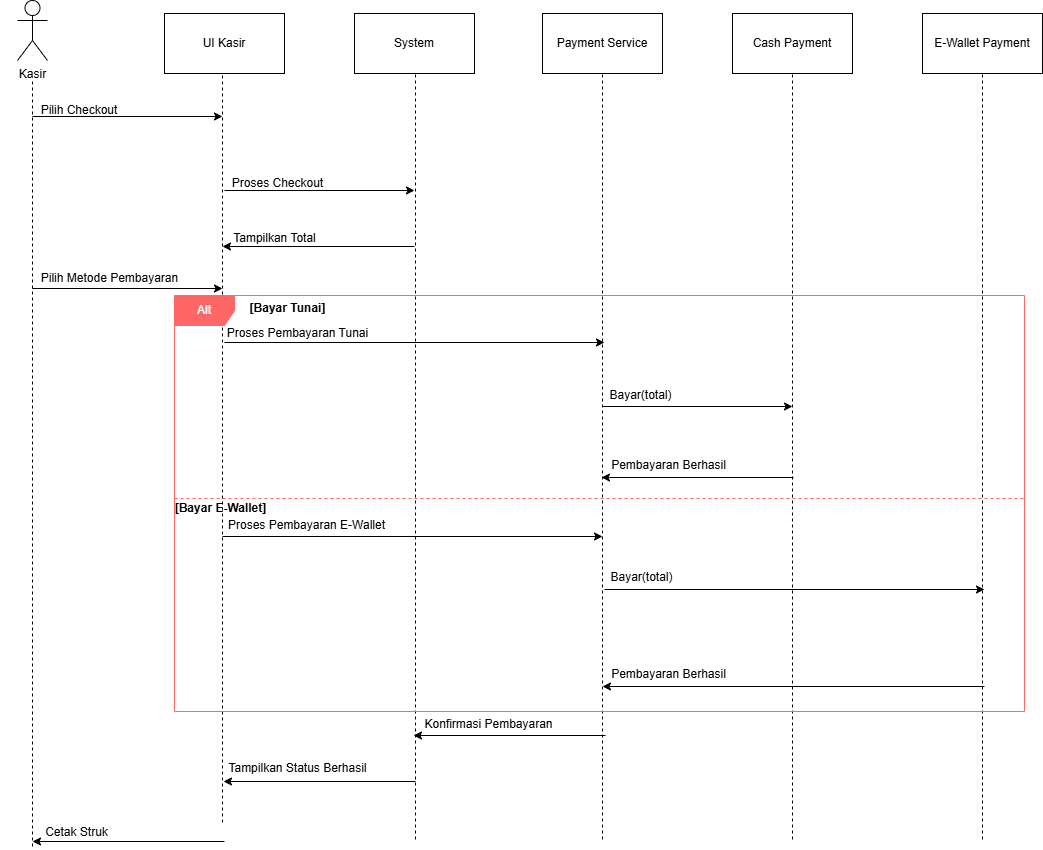

The diagram above was exported from draw.io. Its source (the exported page's mxGraphModel, read from the mxfile embedded in the PNG):
<mxGraphModel dx="620" dy="1657" grid="0" gridSize="10" guides="1" tooltips="1" connect="1" arrows="1" fold="1" page="1" pageScale="1" pageWidth="850" pageHeight="1100" background="light-dark(#FFFFFF,#FFFFFF)" math="0" shadow="0">
  <root>
    <mxCell id="0" />
    <mxCell id="1" parent="0" />
    <mxCell id="IE64uqCy8jrYeSI_wwpg-71" parent="1" style="shape=umlActor;verticalLabelPosition=bottom;verticalAlign=top;html=1;outlineConnect=0;fillColor=light-dark(#FFFFFF,#FFFFFF);strokeColor=light-dark(#000000,#000000);fontColor=light-dark(#000000,#000000);" value="Kasir" vertex="1">
      <mxGeometry height="60" width="30" x="155" y="194" as="geometry" />
    </mxCell>
    <mxCell id="IE64uqCy8jrYeSI_wwpg-74" edge="1" parent="1" style="endArrow=none;dashed=1;html=1;rounded=0;strokeColor=light-dark(#000000,#000000);" value="">
      <mxGeometry height="50" relative="1" width="50" as="geometry">
        <mxPoint x="170" y="1040" as="sourcePoint" />
        <mxPoint x="170" y="274" as="targetPoint" />
      </mxGeometry>
    </mxCell>
    <mxCell id="IE64uqCy8jrYeSI_wwpg-75" edge="1" parent="1" style="endArrow=classic;html=1;rounded=0;strokeColor=light-dark(#000000,#000000);" value="">
      <mxGeometry height="50" relative="1" width="50" as="geometry">
        <mxPoint x="170" y="310" as="sourcePoint" />
        <mxPoint x="360" y="310" as="targetPoint" />
      </mxGeometry>
    </mxCell>
    <mxCell id="IE64uqCy8jrYeSI_wwpg-76" parent="1" style="text;html=1;whiteSpace=wrap;strokeColor=none;fillColor=none;align=center;verticalAlign=middle;rounded=0;fontColor=light-dark(#000000,#000000);" value="Pilih Checkout" vertex="1">
      <mxGeometry height="30" width="110" x="162" y="289" as="geometry" />
    </mxCell>
    <mxCell id="IE64uqCy8jrYeSI_wwpg-78" edge="1" parent="1" style="endArrow=none;dashed=1;html=1;rounded=0;strokeColor=light-dark(#000000,#000000);" value="">
      <mxGeometry height="50" relative="1" width="50" as="geometry">
        <mxPoint x="360" y="1016" as="sourcePoint" />
        <mxPoint x="360" y="250" as="targetPoint" />
      </mxGeometry>
    </mxCell>
    <mxCell id="IE64uqCy8jrYeSI_wwpg-79" parent="1" style="rounded=0;whiteSpace=wrap;html=1;fillColor=light-dark(#FFFFFF,#FFFFFF);strokeColor=light-dark(#000000,#000000);fontColor=light-dark(#000000,#000000);" value="UI Kasir" vertex="1">
      <mxGeometry height="60" width="120" x="302" y="207" as="geometry" />
    </mxCell>
    <mxCell id="IE64uqCy8jrYeSI_wwpg-80" edge="1" parent="1" style="endArrow=classic;html=1;rounded=0;strokeColor=light-dark(#000000,#000000);" value="">
      <mxGeometry height="50" relative="1" width="50" as="geometry">
        <mxPoint x="362" y="384" as="sourcePoint" />
        <mxPoint x="552" y="384" as="targetPoint" />
      </mxGeometry>
    </mxCell>
    <mxCell id="IE64uqCy8jrYeSI_wwpg-81" edge="1" parent="1" style="endArrow=none;dashed=1;html=1;rounded=0;strokeColor=light-dark(#000000,#000000);" value="">
      <mxGeometry height="50" relative="1" width="50" as="geometry">
        <mxPoint x="553" y="1033" as="sourcePoint" />
        <mxPoint x="553" y="267" as="targetPoint" />
      </mxGeometry>
    </mxCell>
    <mxCell id="IE64uqCy8jrYeSI_wwpg-82" parent="1" style="rounded=0;whiteSpace=wrap;html=1;fillColor=light-dark(#FFFFFF,#FFFFFF);strokeColor=light-dark(#000000,#000000);fontColor=light-dark(#000000,#000000);" value="System" vertex="1">
      <mxGeometry height="60" width="120" x="492" y="207" as="geometry" />
    </mxCell>
    <mxCell id="IE64uqCy8jrYeSI_wwpg-83" edge="1" parent="1" style="endArrow=classic;html=1;rounded=0;strokeColor=light-dark(#000000,#000000);" value="">
      <mxGeometry height="50" relative="1" width="50" as="geometry">
        <mxPoint x="170" y="482" as="sourcePoint" />
        <mxPoint x="360" y="482" as="targetPoint" />
      </mxGeometry>
    </mxCell>
    <mxCell id="IE64uqCy8jrYeSI_wwpg-84" edge="1" parent="1" style="endArrow=classic;html=1;rounded=0;strokeColor=light-dark(#000000,#000000);" value="">
      <mxGeometry height="50" relative="1" width="50" as="geometry">
        <mxPoint x="552" y="440" as="sourcePoint" />
        <mxPoint x="360" y="440" as="targetPoint" />
      </mxGeometry>
    </mxCell>
    <mxCell id="IE64uqCy8jrYeSI_wwpg-86" edge="1" parent="1" style="endArrow=none;dashed=1;html=1;rounded=0;strokeColor=light-dark(#000000,#000000);" value="">
      <mxGeometry height="50" relative="1" width="50" as="geometry">
        <mxPoint x="740" y="1033" as="sourcePoint" />
        <mxPoint x="740" y="267" as="targetPoint" />
      </mxGeometry>
    </mxCell>
    <mxCell id="IE64uqCy8jrYeSI_wwpg-87" parent="1" style="rounded=0;whiteSpace=wrap;html=1;fillColor=light-dark(#FFFFFF,#FFFFFF);strokeColor=light-dark(#000000,#000000);fontColor=light-dark(#000000,#000000);" value="Payment Service" vertex="1">
      <mxGeometry height="60" width="120" x="680" y="207" as="geometry" />
    </mxCell>
    <mxCell id="IE64uqCy8jrYeSI_wwpg-88" edge="1" parent="1" style="endArrow=classic;html=1;rounded=0;strokeColor=light-dark(#000000,#000000);" value="">
      <mxGeometry height="50" relative="1" width="50" as="geometry">
        <mxPoint x="740" y="600" as="sourcePoint" />
        <mxPoint x="930" y="600" as="targetPoint" />
      </mxGeometry>
    </mxCell>
    <mxCell id="IE64uqCy8jrYeSI_wwpg-89" edge="1" parent="1" style="endArrow=classic;html=1;rounded=0;strokeColor=light-dark(#000000,#000000);" value="">
      <mxGeometry height="50" relative="1" width="50" as="geometry">
        <mxPoint x="360" y="730" as="sourcePoint" />
        <mxPoint x="740" y="730" as="targetPoint" />
      </mxGeometry>
    </mxCell>
    <mxCell id="IE64uqCy8jrYeSI_wwpg-90" edge="1" parent="1" style="endArrow=none;dashed=1;html=1;rounded=0;strokeColor=light-dark(#000000,#000000);" value="">
      <mxGeometry height="50" relative="1" width="50" as="geometry">
        <mxPoint x="930" y="1033" as="sourcePoint" />
        <mxPoint x="930" y="267" as="targetPoint" />
      </mxGeometry>
    </mxCell>
    <mxCell id="IE64uqCy8jrYeSI_wwpg-91" parent="1" style="text;html=1;whiteSpace=wrap;strokeColor=none;fillColor=none;align=center;verticalAlign=middle;rounded=0;" value="Text" vertex="1">
      <mxGeometry height="30" width="60" x="820" y="330" as="geometry" />
    </mxCell>
    <mxCell id="IE64uqCy8jrYeSI_wwpg-92" parent="1" style="rounded=0;whiteSpace=wrap;html=1;fillColor=light-dark(#FFFFFF,#FFFFFF);strokeColor=light-dark(#000000,#000000);fontColor=light-dark(#000000,#000000);" value="Cash Payment" vertex="1">
      <mxGeometry height="60" width="120" x="870" y="207" as="geometry" />
    </mxCell>
    <mxCell id="IE64uqCy8jrYeSI_wwpg-94" edge="1" parent="1" style="endArrow=none;dashed=1;html=1;rounded=0;strokeColor=light-dark(#000000,#000000);" value="">
      <mxGeometry height="50" relative="1" width="50" as="geometry">
        <mxPoint x="1120" y="1033" as="sourcePoint" />
        <mxPoint x="1120" y="267" as="targetPoint" />
      </mxGeometry>
    </mxCell>
    <mxCell id="IE64uqCy8jrYeSI_wwpg-95" parent="1" style="rounded=0;whiteSpace=wrap;html=1;fillColor=light-dark(#FFFFFF,#FFFFFF);strokeColor=light-dark(#000000,#000000);fontColor=light-dark(#000000,#000000);" value="E-Wallet Payment" vertex="1">
      <mxGeometry height="60" width="120" x="1060" y="207" as="geometry" />
    </mxCell>
    <mxCell id="IE64uqCy8jrYeSI_wwpg-96" edge="1" parent="1" style="endArrow=classic;html=1;rounded=0;strokeColor=light-dark(#000000,#000000);" value="">
      <mxGeometry height="50" relative="1" width="50" as="geometry">
        <mxPoint x="362" y="536" as="sourcePoint" />
        <mxPoint x="742" y="536" as="targetPoint" />
      </mxGeometry>
    </mxCell>
    <mxCell id="IE64uqCy8jrYeSI_wwpg-97" edge="1" parent="1" style="endArrow=classic;html=1;rounded=0;strokeColor=light-dark(#000000,#000000);" value="">
      <mxGeometry height="50" relative="1" width="50" as="geometry">
        <mxPoint x="931" y="671" as="sourcePoint" />
        <mxPoint x="739" y="671" as="targetPoint" />
      </mxGeometry>
    </mxCell>
    <mxCell id="IE64uqCy8jrYeSI_wwpg-98" edge="1" parent="1" style="endArrow=classic;html=1;rounded=0;strokeColor=light-dark(#000000,#000000);" value="">
      <mxGeometry height="50" relative="1" width="50" as="geometry">
        <mxPoint x="742" y="783" as="sourcePoint" />
        <mxPoint x="1122" y="783" as="targetPoint" />
      </mxGeometry>
    </mxCell>
    <mxCell id="IE64uqCy8jrYeSI_wwpg-99" edge="1" parent="1" style="endArrow=classic;html=1;rounded=0;strokeColor=light-dark(#000000,#000000);" value="">
      <mxGeometry height="50" relative="1" width="50" as="geometry">
        <mxPoint x="1122" y="880" as="sourcePoint" />
        <mxPoint x="740" y="880" as="targetPoint" />
      </mxGeometry>
    </mxCell>
    <mxCell id="IE64uqCy8jrYeSI_wwpg-100" edge="1" parent="1" style="endArrow=classic;html=1;rounded=0;strokeColor=light-dark(#000000,#000000);" value="">
      <mxGeometry height="50" relative="1" width="50" as="geometry">
        <mxPoint x="743" y="929" as="sourcePoint" />
        <mxPoint x="551" y="929" as="targetPoint" />
      </mxGeometry>
    </mxCell>
    <mxCell id="IE64uqCy8jrYeSI_wwpg-101" edge="1" parent="1" style="endArrow=classic;html=1;rounded=0;strokeColor=light-dark(#000000,#000000);" value="">
      <mxGeometry height="50" relative="1" width="50" as="geometry">
        <mxPoint x="553" y="975" as="sourcePoint" />
        <mxPoint x="361" y="975" as="targetPoint" />
      </mxGeometry>
    </mxCell>
    <mxCell id="IE64uqCy8jrYeSI_wwpg-102" edge="1" parent="1" style="endArrow=classic;html=1;rounded=0;strokeColor=light-dark(#000000,#000000);" value="">
      <mxGeometry height="50" relative="1" width="50" as="geometry">
        <mxPoint x="362" y="1035" as="sourcePoint" />
        <mxPoint x="170" y="1035" as="targetPoint" />
      </mxGeometry>
    </mxCell>
    <mxCell id="IE64uqCy8jrYeSI_wwpg-103" parent="1" style="text;html=1;whiteSpace=wrap;strokeColor=none;fillColor=none;align=center;verticalAlign=middle;rounded=0;fontColor=light-dark(#000000,#000000);" value="Pilih Metode Pembayaran" vertex="1">
      <mxGeometry height="30" width="153" x="171" y="457" as="geometry" />
    </mxCell>
    <mxCell id="IE64uqCy8jrYeSI_wwpg-104" parent="1" style="text;html=1;whiteSpace=wrap;strokeColor=none;fillColor=none;align=center;verticalAlign=middle;rounded=0;fontColor=light-dark(#000000,#000000);" value="Cetak Struk" vertex="1">
      <mxGeometry height="30" width="153" x="138" y="1011" as="geometry" />
    </mxCell>
    <mxCell id="IE64uqCy8jrYeSI_wwpg-105" parent="1" style="text;html=1;whiteSpace=wrap;strokeColor=none;fillColor=none;align=center;verticalAlign=middle;rounded=0;fontColor=light-dark(#000000,#000000);" value="Proses Checkout" vertex="1">
      <mxGeometry height="30" width="153" x="339" y="362" as="geometry" />
    </mxCell>
    <mxCell id="IE64uqCy8jrYeSI_wwpg-106" parent="1" style="text;html=1;whiteSpace=wrap;strokeColor=none;fillColor=none;align=center;verticalAlign=middle;rounded=0;fontColor=light-dark(#000000,#000000);" value="Tampilkan Total" vertex="1">
      <mxGeometry height="30" width="153" x="336" y="417" as="geometry" />
    </mxCell>
    <mxCell id="IE64uqCy8jrYeSI_wwpg-107" parent="1" style="text;html=1;whiteSpace=wrap;strokeColor=none;fillColor=none;align=center;verticalAlign=middle;rounded=0;fontColor=light-dark(#000000,#000000);" value="Proses Pembayaran Tunai" vertex="1">
      <mxGeometry height="30" width="153" x="359" y="512" as="geometry" />
    </mxCell>
    <mxCell id="IE64uqCy8jrYeSI_wwpg-109" parent="1" style="text;html=1;whiteSpace=wrap;strokeColor=none;fillColor=none;align=center;verticalAlign=middle;rounded=0;fontColor=light-dark(#000000,#000000);" value="Proses Pembayaran E-Wallet" vertex="1">
      <mxGeometry height="30" width="177" x="356" y="704" as="geometry" />
    </mxCell>
    <mxCell id="IE64uqCy8jrYeSI_wwpg-110" parent="1" style="text;html=1;whiteSpace=wrap;strokeColor=none;fillColor=none;align=center;verticalAlign=middle;rounded=0;fontColor=light-dark(#000000,#000000);" value="Bayar(total)" vertex="1">
      <mxGeometry height="30" width="177" x="690" y="574" as="geometry" />
    </mxCell>
    <mxCell id="IE64uqCy8jrYeSI_wwpg-111" parent="1" style="text;html=1;whiteSpace=wrap;strokeColor=none;fillColor=none;align=center;verticalAlign=middle;rounded=0;fontColor=light-dark(#000000,#000000);" value="Pembayaran Berhasil" vertex="1">
      <mxGeometry height="30" width="177" x="718" y="644" as="geometry" />
    </mxCell>
    <mxCell id="IE64uqCy8jrYeSI_wwpg-112" parent="1" style="text;html=1;whiteSpace=wrap;strokeColor=none;fillColor=none;align=center;verticalAlign=middle;rounded=0;fontColor=light-dark(#000000,#000000);" value="Pembayaran Berhasil" vertex="1">
      <mxGeometry height="30" width="177" x="718" y="853" as="geometry" />
    </mxCell>
    <mxCell id="IE64uqCy8jrYeSI_wwpg-113" parent="1" style="text;html=1;whiteSpace=wrap;strokeColor=none;fillColor=none;align=center;verticalAlign=middle;rounded=0;fontColor=light-dark(#000000,#000000);" value="Bayar(total)" vertex="1">
      <mxGeometry height="30" width="177" x="691" y="756" as="geometry" />
    </mxCell>
    <mxCell id="IE64uqCy8jrYeSI_wwpg-115" parent="1" style="text;html=1;whiteSpace=wrap;strokeColor=none;fillColor=none;align=center;verticalAlign=middle;rounded=0;fontColor=light-dark(#000000,#000000);" value="Konfirmasi Pembayaran" vertex="1">
      <mxGeometry height="30" width="177" x="538" y="903" as="geometry" />
    </mxCell>
    <mxCell id="IE64uqCy8jrYeSI_wwpg-116" parent="1" style="text;html=1;whiteSpace=wrap;strokeColor=none;fillColor=none;align=center;verticalAlign=middle;rounded=0;fontColor=light-dark(#000000,#000000);" value="Tampilkan Status Berhasil" vertex="1">
      <mxGeometry height="30" width="177" x="347" y="947" as="geometry" />
    </mxCell>
    <mxCell id="IE64uqCy8jrYeSI_wwpg-117" parent="1" style="shape=umlFrame;whiteSpace=wrap;html=1;pointerEvents=0;fillColor=light-dark(#FFFFFF,#FF6666);strokeColor=light-dark(#000000,#FF6666);" value="Alt" vertex="1">
      <mxGeometry height="416" width="850" x="312" y="489" as="geometry" />
    </mxCell>
    <mxCell id="IE64uqCy8jrYeSI_wwpg-121" edge="1" parent="1" style="endArrow=none;dashed=1;html=1;rounded=0;strokeColor=light-dark(#000000,#FF6666);" target="IE64uqCy8jrYeSI_wwpg-117" value="">
      <mxGeometry height="50" relative="1" width="50" as="geometry">
        <Array as="points">
          <mxPoint x="1162" y="692" />
        </Array>
        <mxPoint x="312" y="692" as="sourcePoint" />
        <mxPoint x="362" y="642" as="targetPoint" />
      </mxGeometry>
    </mxCell>
    <mxCell id="IE64uqCy8jrYeSI_wwpg-122" parent="1" style="text;html=1;whiteSpace=wrap;strokeColor=none;fillColor=none;align=center;verticalAlign=middle;rounded=0;fontColor=light-dark(#000000,#000000);fontStyle=1" value="[Bayar E-Wallet]" vertex="1">
      <mxGeometry height="30" width="177" x="270" y="687" as="geometry" />
    </mxCell>
    <mxCell id="IE64uqCy8jrYeSI_wwpg-124" parent="1" style="text;html=1;whiteSpace=wrap;strokeColor=none;fillColor=none;align=center;verticalAlign=middle;rounded=0;fontColor=light-dark(#000000,#000000);fontStyle=1" value="[Bayar Tunai]" vertex="1">
      <mxGeometry height="30" width="177" x="337" y="487" as="geometry" />
    </mxCell>
  </root>
</mxGraphModel>